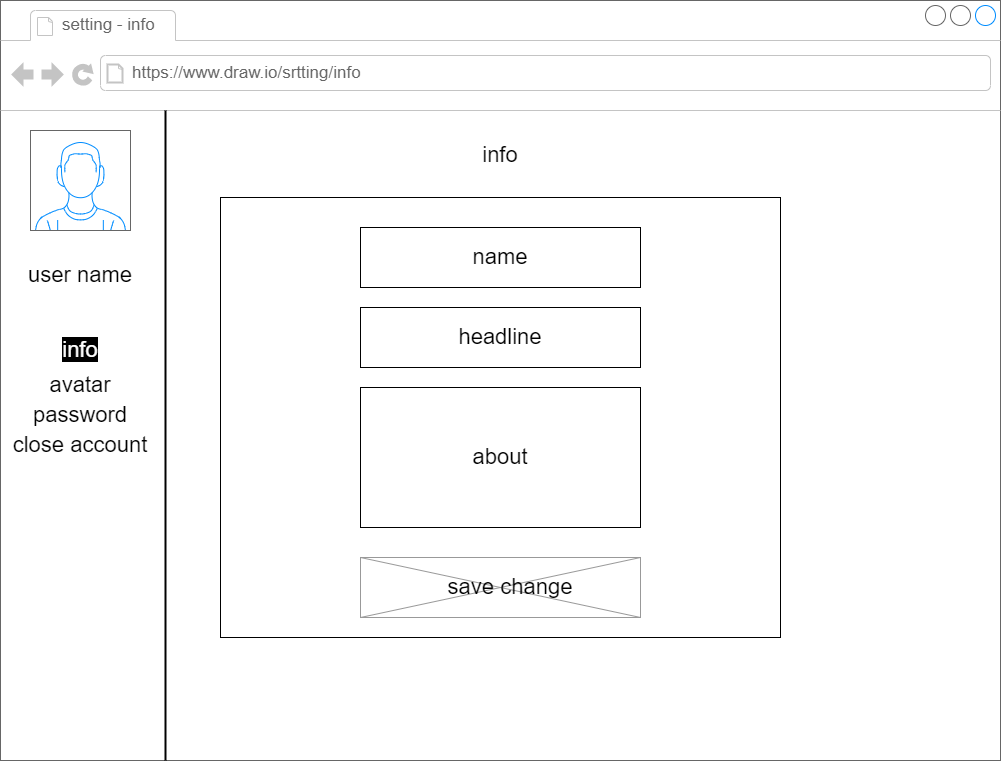

The diagram above was exported from draw.io. Its source (the exported page's mxGraphModel, read from the mxfile embedded in the PNG):
<mxGraphModel dx="1335" dy="654" grid="1" gridSize="10" guides="1" tooltips="1" connect="1" arrows="1" fold="1" page="1" pageScale="1" pageWidth="1100" pageHeight="850" background="none" math="0" shadow="0">
  <root>
    <mxCell id="0" />
    <mxCell id="1" parent="0" />
    <mxCell id="HqDqKJm5WzxHvS6Agz17-1" value="" style="strokeWidth=1;shadow=0;dashed=0;align=center;html=1;shape=mxgraph.mockup.containers.browserWindow;rSize=0;strokeColor=#666666;strokeColor2=#008cff;strokeColor3=#c4c4c4;mainText=,;recursiveResize=0;" vertex="1" parent="1">
      <mxGeometry x="40" y="20" width="1000" height="760" as="geometry" />
    </mxCell>
    <mxCell id="HqDqKJm5WzxHvS6Agz17-2" value="setting - info" style="strokeWidth=1;shadow=0;dashed=0;align=center;html=1;shape=mxgraph.mockup.containers.anchor;fontSize=17;fontColor=#666666;align=left;" vertex="1" parent="HqDqKJm5WzxHvS6Agz17-1">
      <mxGeometry x="60" y="12" width="110" height="26" as="geometry" />
    </mxCell>
    <mxCell id="HqDqKJm5WzxHvS6Agz17-3" value="https://www.draw.io/srtting/info" style="strokeWidth=1;shadow=0;dashed=0;align=center;html=1;shape=mxgraph.mockup.containers.anchor;rSize=0;fontSize=17;fontColor=#666666;align=left;" vertex="1" parent="HqDqKJm5WzxHvS6Agz17-1">
      <mxGeometry x="130" y="60" width="250" height="26" as="geometry" />
    </mxCell>
    <mxCell id="HqDqKJm5WzxHvS6Agz17-4" value="&lt;font style=&quot;font-size: 22px&quot;&gt;info&lt;/font&gt;" style="text;html=1;strokeColor=none;fillColor=none;align=center;verticalAlign=middle;whiteSpace=wrap;rounded=0;" vertex="1" parent="HqDqKJm5WzxHvS6Agz17-1">
      <mxGeometry x="470" y="140" width="60" height="30" as="geometry" />
    </mxCell>
    <mxCell id="HqDqKJm5WzxHvS6Agz17-5" value="" style="rounded=0;whiteSpace=wrap;html=1;fontSize=22;" vertex="1" parent="HqDqKJm5WzxHvS6Agz17-1">
      <mxGeometry x="220" y="197" width="560" height="440" as="geometry" />
    </mxCell>
    <mxCell id="HqDqKJm5WzxHvS6Agz17-6" value="name" style="rounded=0;whiteSpace=wrap;html=1;fontSize=22;" vertex="1" parent="HqDqKJm5WzxHvS6Agz17-1">
      <mxGeometry x="360" y="227" width="280" height="60" as="geometry" />
    </mxCell>
    <mxCell id="HqDqKJm5WzxHvS6Agz17-7" value="headline" style="rounded=0;whiteSpace=wrap;html=1;fontSize=22;" vertex="1" parent="HqDqKJm5WzxHvS6Agz17-1">
      <mxGeometry x="360" y="307" width="280" height="60" as="geometry" />
    </mxCell>
    <mxCell id="HqDqKJm5WzxHvS6Agz17-8" value="about" style="rounded=0;whiteSpace=wrap;html=1;fontSize=22;" vertex="1" parent="HqDqKJm5WzxHvS6Agz17-1">
      <mxGeometry x="360" y="387" width="280" height="140" as="geometry" />
    </mxCell>
    <mxCell id="HqDqKJm5WzxHvS6Agz17-9" value="" style="verticalLabelPosition=bottom;shadow=0;dashed=0;align=center;html=1;verticalAlign=top;strokeWidth=1;shape=mxgraph.mockup.graphics.simpleIcon;strokeColor=#999999;fontSize=22;" vertex="1" parent="HqDqKJm5WzxHvS6Agz17-1">
      <mxGeometry x="360" y="557" width="280" height="60" as="geometry" />
    </mxCell>
    <mxCell id="HqDqKJm5WzxHvS6Agz17-10" value="save change" style="text;html=1;strokeColor=none;fillColor=none;align=center;verticalAlign=middle;whiteSpace=wrap;rounded=0;fontSize=22;" vertex="1" parent="HqDqKJm5WzxHvS6Agz17-1">
      <mxGeometry x="430" y="572" width="160" height="30" as="geometry" />
    </mxCell>
    <mxCell id="HqDqKJm5WzxHvS6Agz17-11" value="" style="line;strokeWidth=2;direction=south;html=1;fontSize=22;" vertex="1" parent="HqDqKJm5WzxHvS6Agz17-1">
      <mxGeometry x="160" y="110" width="10" height="650" as="geometry" />
    </mxCell>
    <mxCell id="HqDqKJm5WzxHvS6Agz17-12" value="" style="verticalLabelPosition=bottom;shadow=0;dashed=0;align=center;html=1;verticalAlign=top;strokeWidth=1;shape=mxgraph.mockup.containers.userMale;strokeColor=#666666;strokeColor2=#008cff;fontSize=22;" vertex="1" parent="HqDqKJm5WzxHvS6Agz17-1">
      <mxGeometry x="30" y="130" width="100" height="100" as="geometry" />
    </mxCell>
    <mxCell id="HqDqKJm5WzxHvS6Agz17-13" value="user name" style="text;html=1;strokeColor=none;fillColor=none;align=center;verticalAlign=middle;whiteSpace=wrap;rounded=0;fontSize=22;" vertex="1" parent="HqDqKJm5WzxHvS6Agz17-1">
      <mxGeometry x="25" y="260" width="110" height="30" as="geometry" />
    </mxCell>
    <mxCell id="HqDqKJm5WzxHvS6Agz17-14" value="&lt;div style=&quot;text-align: justify&quot;&gt;&lt;span style=&quot;background-color: rgb(0 , 0 , 0) ; color: rgb(255 , 255 , 255)&quot;&gt;info&lt;/span&gt;&lt;/div&gt;" style="text;html=1;strokeColor=none;fillColor=none;align=center;verticalAlign=middle;whiteSpace=wrap;rounded=0;fontSize=22;" vertex="1" parent="HqDqKJm5WzxHvS6Agz17-1">
      <mxGeometry y="335" width="160" height="30" as="geometry" />
    </mxCell>
    <mxCell id="HqDqKJm5WzxHvS6Agz17-15" value="password" style="text;html=1;strokeColor=none;fillColor=none;align=center;verticalAlign=middle;whiteSpace=wrap;rounded=0;fontSize=22;" vertex="1" parent="HqDqKJm5WzxHvS6Agz17-1">
      <mxGeometry x="50" y="400" width="60" height="30" as="geometry" />
    </mxCell>
    <mxCell id="HqDqKJm5WzxHvS6Agz17-16" value="avatar" style="text;html=1;strokeColor=none;fillColor=none;align=center;verticalAlign=middle;whiteSpace=wrap;rounded=0;fontSize=22;" vertex="1" parent="HqDqKJm5WzxHvS6Agz17-1">
      <mxGeometry x="50" y="370" width="60" height="30" as="geometry" />
    </mxCell>
    <mxCell id="HqDqKJm5WzxHvS6Agz17-17" value="close account" style="text;html=1;strokeColor=none;fillColor=none;align=center;verticalAlign=middle;whiteSpace=wrap;rounded=0;fontSize=22;" vertex="1" parent="HqDqKJm5WzxHvS6Agz17-1">
      <mxGeometry x="5" y="430" width="150" height="30" as="geometry" />
    </mxCell>
  </root>
</mxGraphModel>